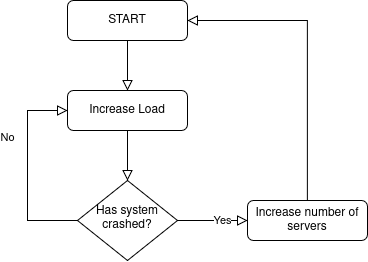

The diagram above was exported from draw.io. Its source (the exported page's mxGraphModel, read from the mxfile embedded in the PNG):
<mxGraphModel dx="846" dy="788" grid="1" gridSize="10" guides="1" tooltips="1" connect="1" arrows="1" fold="1" page="1" pageScale="1" pageWidth="827" pageHeight="1169" math="0" shadow="0">
  <root>
    <mxCell id="WIyWlLk6GJQsqaUBKTNV-0" />
    <mxCell id="WIyWlLk6GJQsqaUBKTNV-1" parent="WIyWlLk6GJQsqaUBKTNV-0" />
    <mxCell id="WIyWlLk6GJQsqaUBKTNV-2" value="" style="rounded=0;html=1;jettySize=auto;orthogonalLoop=1;fontSize=11;endArrow=block;endFill=0;endSize=8;strokeWidth=1;shadow=0;labelBackgroundColor=none;edgeStyle=orthogonalEdgeStyle;" parent="WIyWlLk6GJQsqaUBKTNV-1" source="WIyWlLk6GJQsqaUBKTNV-3" edge="1">
      <mxGeometry relative="1" as="geometry">
        <mxPoint x="220" y="170" as="targetPoint" />
      </mxGeometry>
    </mxCell>
    <mxCell id="WIyWlLk6GJQsqaUBKTNV-3" value="START" style="rounded=1;whiteSpace=wrap;html=1;fontSize=12;glass=0;strokeWidth=1;shadow=0;" parent="WIyWlLk6GJQsqaUBKTNV-1" vertex="1">
      <mxGeometry x="160" y="80" width="120" height="40" as="geometry" />
    </mxCell>
    <mxCell id="WIyWlLk6GJQsqaUBKTNV-8" value="No" style="rounded=0;html=1;jettySize=auto;orthogonalLoop=1;fontSize=11;endArrow=block;endFill=0;endSize=8;strokeWidth=1;shadow=0;labelBackgroundColor=none;edgeStyle=orthogonalEdgeStyle;entryX=0;entryY=0.5;entryDx=0;entryDy=0;" parent="WIyWlLk6GJQsqaUBKTNV-1" source="WIyWlLk6GJQsqaUBKTNV-10" target="JevjeFGlh_QBz0fLYHSv-0" edge="1">
      <mxGeometry x="0.3333" y="20" relative="1" as="geometry">
        <mxPoint as="offset" />
        <mxPoint x="220" y="410" as="targetPoint" />
        <Array as="points">
          <mxPoint x="120" y="300" />
          <mxPoint x="120" y="190" />
        </Array>
      </mxGeometry>
    </mxCell>
    <mxCell id="WIyWlLk6GJQsqaUBKTNV-9" value="Yes" style="edgeStyle=orthogonalEdgeStyle;rounded=0;html=1;jettySize=auto;orthogonalLoop=1;fontSize=11;endArrow=block;endFill=0;endSize=8;strokeWidth=1;shadow=0;labelBackgroundColor=default;" parent="WIyWlLk6GJQsqaUBKTNV-1" source="WIyWlLk6GJQsqaUBKTNV-10" edge="1">
      <mxGeometry y="10" relative="1" as="geometry">
        <mxPoint as="offset" />
        <mxPoint x="340" y="300" as="targetPoint" />
      </mxGeometry>
    </mxCell>
    <mxCell id="WIyWlLk6GJQsqaUBKTNV-10" value="Has system crashed?" style="rhombus;whiteSpace=wrap;html=1;shadow=0;fontFamily=Helvetica;fontSize=12;align=center;strokeWidth=1;spacing=6;spacingTop=-4;" parent="WIyWlLk6GJQsqaUBKTNV-1" vertex="1">
      <mxGeometry x="170" y="260" width="100" height="80" as="geometry" />
    </mxCell>
    <mxCell id="JevjeFGlh_QBz0fLYHSv-0" value="Increase Load" style="rounded=1;whiteSpace=wrap;html=1;fontSize=12;glass=0;strokeWidth=1;shadow=0;" vertex="1" parent="WIyWlLk6GJQsqaUBKTNV-1">
      <mxGeometry x="160" y="170" width="120" height="40" as="geometry" />
    </mxCell>
    <mxCell id="JevjeFGlh_QBz0fLYHSv-2" value="" style="rounded=0;html=1;jettySize=auto;orthogonalLoop=1;fontSize=11;endArrow=block;endFill=0;endSize=8;strokeWidth=1;shadow=0;labelBackgroundColor=none;edgeStyle=orthogonalEdgeStyle;entryX=0.5;entryY=0;entryDx=0;entryDy=0;exitX=0.5;exitY=1;exitDx=0;exitDy=0;" edge="1" parent="WIyWlLk6GJQsqaUBKTNV-1" source="JevjeFGlh_QBz0fLYHSv-0" target="WIyWlLk6GJQsqaUBKTNV-10">
      <mxGeometry relative="1" as="geometry">
        <mxPoint x="230" y="130" as="sourcePoint" />
        <mxPoint x="230" y="180" as="targetPoint" />
      </mxGeometry>
    </mxCell>
    <mxCell id="JevjeFGlh_QBz0fLYHSv-3" value="Increase number of servers" style="rounded=1;whiteSpace=wrap;html=1;fontSize=12;glass=0;strokeWidth=1;shadow=0;" vertex="1" parent="WIyWlLk6GJQsqaUBKTNV-1">
      <mxGeometry x="340" y="280" width="120" height="40" as="geometry" />
    </mxCell>
    <mxCell id="JevjeFGlh_QBz0fLYHSv-4" value="" style="rounded=0;html=1;jettySize=auto;orthogonalLoop=1;fontSize=11;endArrow=block;endFill=0;endSize=8;strokeWidth=1;shadow=0;labelBackgroundColor=none;edgeStyle=orthogonalEdgeStyle;entryX=1;entryY=0.5;entryDx=0;entryDy=0;exitX=0.5;exitY=0;exitDx=0;exitDy=0;" edge="1" parent="WIyWlLk6GJQsqaUBKTNV-1" source="JevjeFGlh_QBz0fLYHSv-3" target="WIyWlLk6GJQsqaUBKTNV-3">
      <mxGeometry relative="1" as="geometry">
        <mxPoint x="230" y="220" as="sourcePoint" />
        <mxPoint x="230" y="270" as="targetPoint" />
      </mxGeometry>
    </mxCell>
  </root>
</mxGraphModel>